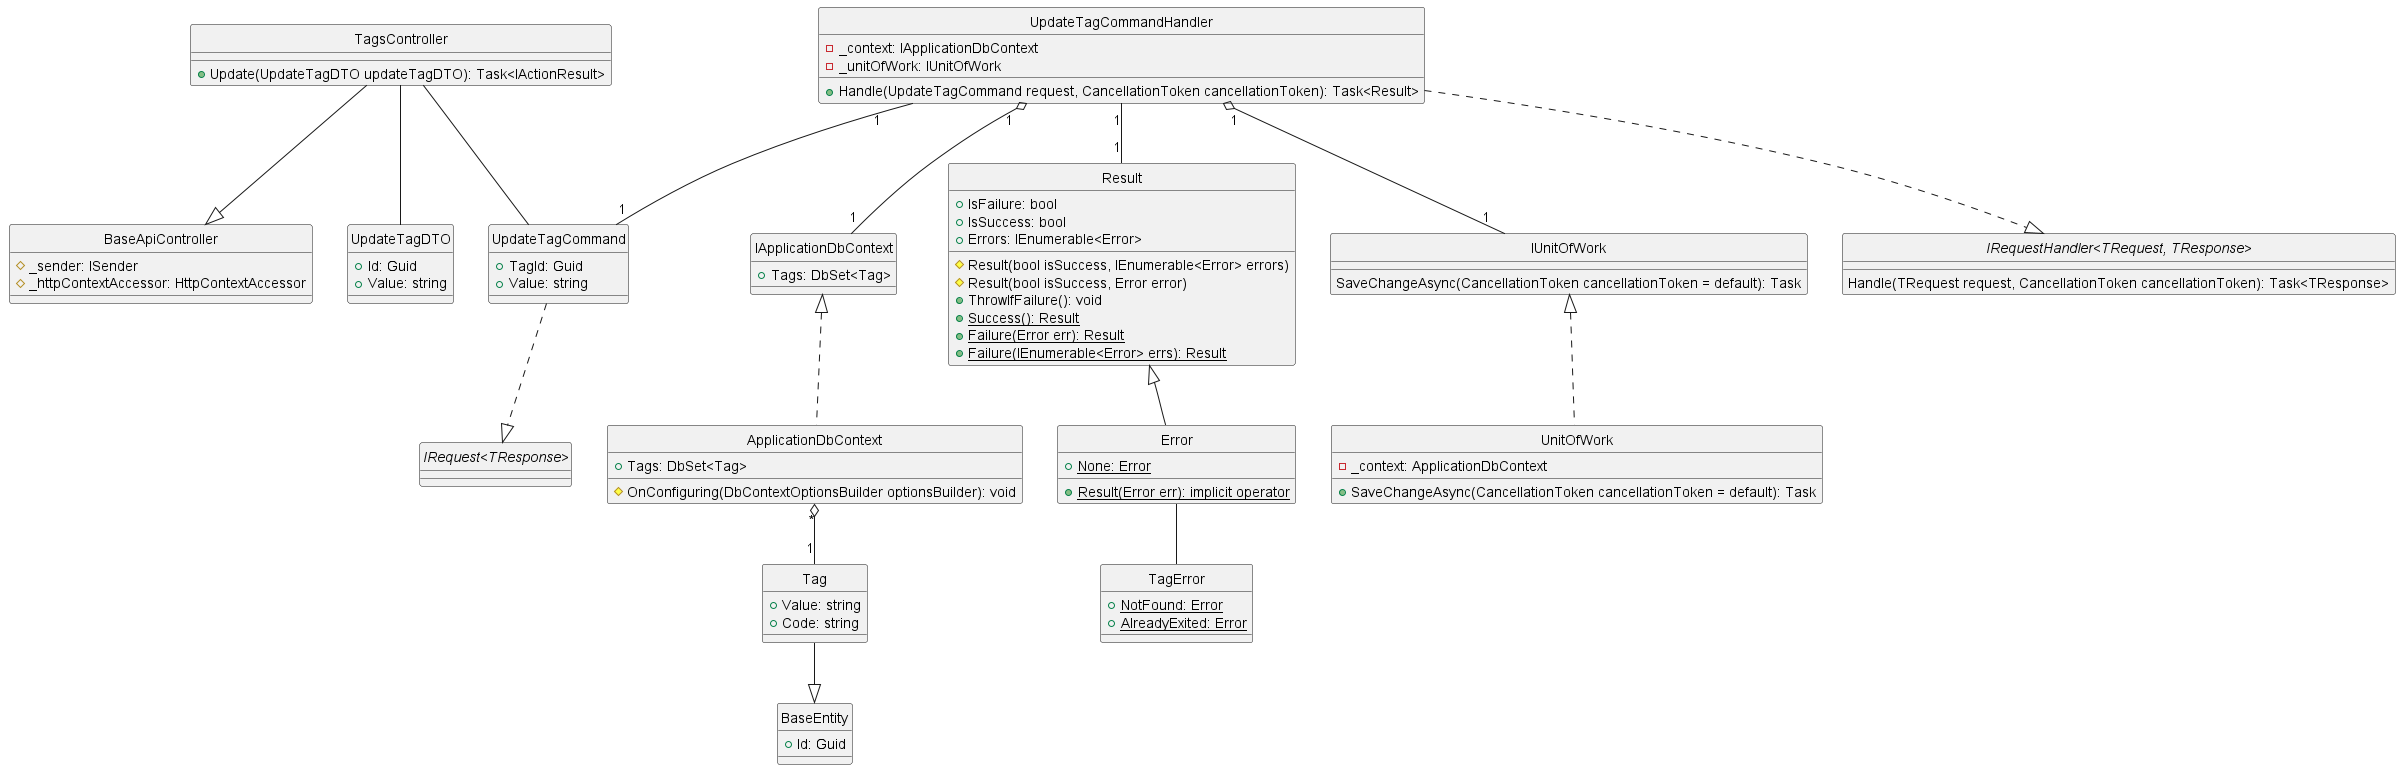

The diagram above was rendered by PlantUML. Its source (embedded in the PNG):
@startuml updateTag
hide circle

class BaseApiController {
    #_sender: ISender
    #_httpContextAccessor: HttpContextAccessor
}

class TagsController {
    +Update(UpdateTagDTO updateTagDTO): Task<IActionResult> 
}

class UpdateTagCommand {
    +TagId: Guid 
    +Value: string
}

class UpdateTagCommandHandler {
    -_context: IApplicationDbContext
    -_unitOfWork: IUnitOfWork
    +Handle(UpdateTagCommand request, CancellationToken cancellationToken): Task<Result>
}

class IApplicationDbContext {
    +Tags: DbSet<Tag>
}

class ApplicationDbContext {
    +Tags: DbSet<Tag>
    #OnConfiguring(DbContextOptionsBuilder optionsBuilder): void
}

class Result {
    +IsFailure: bool
    +IsSuccess: bool
    +Errors: IEnumerable<Error>
    #Result(bool isSuccess, IEnumerable<Error> errors)
    #Result(bool isSuccess, Error error)
    +ThrowIfFailure(): void
    +{static} Success(): Result
    +{static} Failure(Error err): Result
    +{static} Failure(IEnumerable<Error> errs): Result
}

class Error {
    +{static} None: Error
    +{static} Result(Error err): implicit operator
}

class IUnitOfWork {
    SaveChangeAsync(CancellationToken cancellationToken = default): Task
}

class UnitOfWork {
    -_context: ApplicationDbContext
    +SaveChangeAsync(CancellationToken cancellationToken = default): Task
}

class TagError {
    +{static} NotFound: Error
    +{static} AlreadyExited: Error
}

class UpdateTagDTO {
    +Id: Guid 
    +Value: string 
}

class BaseEntity {
    +Id: Guid 
}

class Tag {
    +Value: string
    +Code: string
}

interface "IRequest<TResponse>"
interface "IRequestHandler<TRequest, TResponse>"{
    Handle(TRequest request, CancellationToken cancellationToken): Task<TResponse>
}

'==== Update Post ====
'API Layer
TagsController --|> BaseApiController
TagsController -- UpdateTagCommand
TagsController -- UpdateTagDTO
'Application Layer
UpdateTagCommand ..|> "IRequest<TResponse>"
UpdateTagCommandHandler ..|> "IRequestHandler<TRequest, TResponse>"
UpdateTagCommandHandler "1"--"1" UpdateTagCommand
UpdateTagCommandHandler "1"--"1" Result
UpdateTagCommandHandler "1" o--"1" IUnitOfWork
UpdateTagCommandHandler "1" o--"1" IApplicationDbContext
'Domain Layer
Result <|-- Error
Error -- TagError
Tag --|> BaseEntity
'Infrastructure Layer
IUnitOfWork <|.. UnitOfWork
IApplicationDbContext <|.. ApplicationDbContext
ApplicationDbContext "*" o--"1" Tag
@enduml